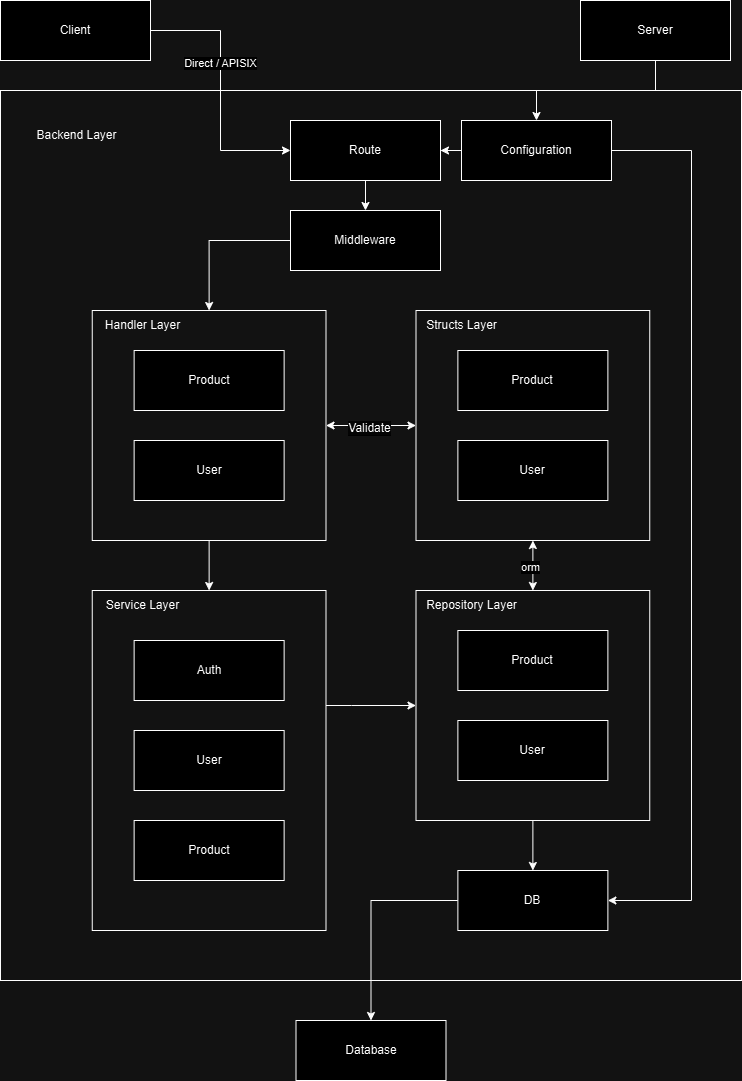

The diagram above was exported from draw.io. Its source (the exported page's mxGraphModel, read from the mxfile embedded in the PNG):
<mxGraphModel dx="1434" dy="818" grid="1" gridSize="10" guides="1" tooltips="1" connect="1" arrows="1" fold="1" page="1" pageScale="1" pageWidth="827" pageHeight="1169" math="0" shadow="0">
  <root>
    <mxCell id="0" />
    <mxCell id="1" parent="0" />
    <mxCell id="M3DVmaxJM5ZCFdouCXSP-2" value="" style="rounded=0;whiteSpace=wrap;html=1;fillColor=none;" vertex="1" parent="1">
      <mxGeometry x="49" y="120" width="741" height="890" as="geometry" />
    </mxCell>
    <mxCell id="M3DVmaxJM5ZCFdouCXSP-63" style="edgeStyle=orthogonalEdgeStyle;rounded=0;orthogonalLoop=1;jettySize=auto;html=1;entryX=0.5;entryY=0;entryDx=0;entryDy=0;" edge="1" parent="1" source="M3DVmaxJM5ZCFdouCXSP-55" target="M3DVmaxJM5ZCFdouCXSP-12">
      <mxGeometry relative="1" as="geometry" />
    </mxCell>
    <mxCell id="M3DVmaxJM5ZCFdouCXSP-55" value="" style="rounded=0;whiteSpace=wrap;html=1;fillColor=none;" vertex="1" parent="1">
      <mxGeometry x="464.5" y="620" width="233.75" height="230" as="geometry" />
    </mxCell>
    <mxCell id="M3DVmaxJM5ZCFdouCXSP-58" style="edgeStyle=orthogonalEdgeStyle;rounded=0;orthogonalLoop=1;jettySize=auto;html=1;entryX=0;entryY=0.5;entryDx=0;entryDy=0;" edge="1" parent="1" source="M3DVmaxJM5ZCFdouCXSP-46" target="M3DVmaxJM5ZCFdouCXSP-55">
      <mxGeometry relative="1" as="geometry">
        <Array as="points">
          <mxPoint x="400" y="735" />
          <mxPoint x="400" y="735" />
        </Array>
      </mxGeometry>
    </mxCell>
    <mxCell id="M3DVmaxJM5ZCFdouCXSP-46" value="" style="rounded=0;whiteSpace=wrap;html=1;fillColor=none;" vertex="1" parent="1">
      <mxGeometry x="140.75" y="620" width="233.75" height="340" as="geometry" />
    </mxCell>
    <mxCell id="M3DVmaxJM5ZCFdouCXSP-59" style="edgeStyle=orthogonalEdgeStyle;rounded=0;orthogonalLoop=1;jettySize=auto;html=1;entryX=0.5;entryY=0;entryDx=0;entryDy=0;startArrow=classic;startFill=1;" edge="1" parent="1" source="M3DVmaxJM5ZCFdouCXSP-39" target="M3DVmaxJM5ZCFdouCXSP-55">
      <mxGeometry relative="1" as="geometry" />
    </mxCell>
    <mxCell id="M3DVmaxJM5ZCFdouCXSP-61" value="orm" style="edgeLabel;html=1;align=center;verticalAlign=middle;resizable=0;points=[];" vertex="1" connectable="0" parent="M3DVmaxJM5ZCFdouCXSP-59">
      <mxGeometry x="0.04" y="-3" relative="1" as="geometry">
        <mxPoint as="offset" />
      </mxGeometry>
    </mxCell>
    <mxCell id="M3DVmaxJM5ZCFdouCXSP-39" value="" style="rounded=0;whiteSpace=wrap;html=1;fillColor=none;" vertex="1" parent="1">
      <mxGeometry x="464.5" y="340" width="233.75" height="230" as="geometry" />
    </mxCell>
    <mxCell id="M3DVmaxJM5ZCFdouCXSP-3" value="Backend Layer" style="text;html=1;align=center;verticalAlign=middle;resizable=0;points=[];autosize=1;strokeColor=none;fillColor=none;" vertex="1" parent="1">
      <mxGeometry x="75" y="150" width="100" height="30" as="geometry" />
    </mxCell>
    <mxCell id="M3DVmaxJM5ZCFdouCXSP-15" style="edgeStyle=orthogonalEdgeStyle;rounded=0;orthogonalLoop=1;jettySize=auto;html=1;" edge="1" parent="1" source="M3DVmaxJM5ZCFdouCXSP-4" target="M3DVmaxJM5ZCFdouCXSP-6">
      <mxGeometry relative="1" as="geometry" />
    </mxCell>
    <mxCell id="M3DVmaxJM5ZCFdouCXSP-67" style="edgeStyle=orthogonalEdgeStyle;rounded=0;orthogonalLoop=1;jettySize=auto;html=1;entryX=1;entryY=0.5;entryDx=0;entryDy=0;" edge="1" parent="1" source="M3DVmaxJM5ZCFdouCXSP-4" target="M3DVmaxJM5ZCFdouCXSP-12">
      <mxGeometry relative="1" as="geometry">
        <Array as="points">
          <mxPoint x="740" y="180" />
          <mxPoint x="740" y="930" />
        </Array>
      </mxGeometry>
    </mxCell>
    <mxCell id="M3DVmaxJM5ZCFdouCXSP-4" value="Configuration" style="rounded=0;whiteSpace=wrap;html=1;" vertex="1" parent="1">
      <mxGeometry x="510" y="150" width="150" height="60" as="geometry" />
    </mxCell>
    <mxCell id="M3DVmaxJM5ZCFdouCXSP-16" value="" style="edgeStyle=orthogonalEdgeStyle;rounded=0;orthogonalLoop=1;jettySize=auto;html=1;" edge="1" parent="1" source="M3DVmaxJM5ZCFdouCXSP-6" target="M3DVmaxJM5ZCFdouCXSP-7">
      <mxGeometry relative="1" as="geometry" />
    </mxCell>
    <mxCell id="M3DVmaxJM5ZCFdouCXSP-6" value="Route" style="rounded=0;whiteSpace=wrap;html=1;" vertex="1" parent="1">
      <mxGeometry x="339" y="150" width="150" height="60" as="geometry" />
    </mxCell>
    <mxCell id="M3DVmaxJM5ZCFdouCXSP-45" style="edgeStyle=orthogonalEdgeStyle;rounded=0;orthogonalLoop=1;jettySize=auto;html=1;entryX=0.5;entryY=0;entryDx=0;entryDy=0;" edge="1" parent="1" target="M3DVmaxJM5ZCFdouCXSP-8">
      <mxGeometry relative="1" as="geometry">
        <mxPoint x="340.75" y="270" as="sourcePoint" />
        <mxPoint x="184.45000000000005" y="310" as="targetPoint" />
        <Array as="points">
          <mxPoint x="258" y="270" />
        </Array>
      </mxGeometry>
    </mxCell>
    <mxCell id="M3DVmaxJM5ZCFdouCXSP-7" value="Middleware" style="rounded=0;whiteSpace=wrap;html=1;" vertex="1" parent="1">
      <mxGeometry x="339" y="240" width="150" height="60" as="geometry" />
    </mxCell>
    <mxCell id="M3DVmaxJM5ZCFdouCXSP-42" style="edgeStyle=orthogonalEdgeStyle;rounded=0;orthogonalLoop=1;jettySize=auto;html=1;entryX=0;entryY=0.5;entryDx=0;entryDy=0;startArrow=classic;startFill=1;" edge="1" parent="1" source="M3DVmaxJM5ZCFdouCXSP-8" target="M3DVmaxJM5ZCFdouCXSP-39">
      <mxGeometry relative="1" as="geometry" />
    </mxCell>
    <mxCell id="M3DVmaxJM5ZCFdouCXSP-51" value="&lt;span style=&quot;font-size: 12px; text-wrap-mode: wrap; background-color: rgb(251, 251, 251);&quot;&gt;Validate&lt;/span&gt;" style="edgeLabel;html=1;align=center;verticalAlign=middle;resizable=0;points=[];" vertex="1" connectable="0" parent="M3DVmaxJM5ZCFdouCXSP-42">
      <mxGeometry x="-0.0556" y="-2" relative="1" as="geometry">
        <mxPoint x="1" as="offset" />
      </mxGeometry>
    </mxCell>
    <mxCell id="M3DVmaxJM5ZCFdouCXSP-48" style="edgeStyle=orthogonalEdgeStyle;rounded=0;orthogonalLoop=1;jettySize=auto;html=1;" edge="1" parent="1" source="M3DVmaxJM5ZCFdouCXSP-8" target="M3DVmaxJM5ZCFdouCXSP-46">
      <mxGeometry relative="1" as="geometry" />
    </mxCell>
    <mxCell id="M3DVmaxJM5ZCFdouCXSP-8" value="" style="rounded=0;whiteSpace=wrap;html=1;fillColor=none;" vertex="1" parent="1">
      <mxGeometry x="140.75" y="340" width="233.75" height="230" as="geometry" />
    </mxCell>
    <mxCell id="M3DVmaxJM5ZCFdouCXSP-66" style="edgeStyle=orthogonalEdgeStyle;rounded=0;orthogonalLoop=1;jettySize=auto;html=1;" edge="1" parent="1" source="M3DVmaxJM5ZCFdouCXSP-12" target="M3DVmaxJM5ZCFdouCXSP-65">
      <mxGeometry relative="1" as="geometry" />
    </mxCell>
    <mxCell id="M3DVmaxJM5ZCFdouCXSP-12" value="DB" style="rounded=0;whiteSpace=wrap;html=1;" vertex="1" parent="1">
      <mxGeometry x="506.38" y="900" width="150" height="60" as="geometry" />
    </mxCell>
    <mxCell id="M3DVmaxJM5ZCFdouCXSP-14" style="edgeStyle=orthogonalEdgeStyle;rounded=0;orthogonalLoop=1;jettySize=auto;html=1;" edge="1" parent="1" source="M3DVmaxJM5ZCFdouCXSP-13" target="M3DVmaxJM5ZCFdouCXSP-4">
      <mxGeometry relative="1" as="geometry" />
    </mxCell>
    <mxCell id="M3DVmaxJM5ZCFdouCXSP-13" value="Server" style="rounded=0;whiteSpace=wrap;html=1;" vertex="1" parent="1">
      <mxGeometry x="629" y="30" width="150" height="60" as="geometry" />
    </mxCell>
    <mxCell id="M3DVmaxJM5ZCFdouCXSP-17" value="Handler Layer" style="text;html=1;align=center;verticalAlign=middle;resizable=0;points=[];autosize=1;strokeColor=none;fillColor=none;" vertex="1" parent="1">
      <mxGeometry x="140.75" y="340" width="100" height="30" as="geometry" />
    </mxCell>
    <mxCell id="M3DVmaxJM5ZCFdouCXSP-18" value="Product" style="rounded=0;whiteSpace=wrap;html=1;" vertex="1" parent="1">
      <mxGeometry x="182.63" y="380" width="150" height="60" as="geometry" />
    </mxCell>
    <mxCell id="M3DVmaxJM5ZCFdouCXSP-19" value="User" style="rounded=0;whiteSpace=wrap;html=1;" vertex="1" parent="1">
      <mxGeometry x="182.63" y="470" width="150" height="60" as="geometry" />
    </mxCell>
    <mxCell id="M3DVmaxJM5ZCFdouCXSP-20" value="Service Layer" style="text;html=1;align=center;verticalAlign=middle;resizable=0;points=[];autosize=1;strokeColor=none;fillColor=none;" vertex="1" parent="1">
      <mxGeometry x="140.75" y="620" width="100" height="30" as="geometry" />
    </mxCell>
    <mxCell id="M3DVmaxJM5ZCFdouCXSP-21" value="Product" style="rounded=0;whiteSpace=wrap;html=1;" vertex="1" parent="1">
      <mxGeometry x="182.63" y="850" width="150" height="60" as="geometry" />
    </mxCell>
    <mxCell id="M3DVmaxJM5ZCFdouCXSP-22" value="User" style="rounded=0;whiteSpace=wrap;html=1;" vertex="1" parent="1">
      <mxGeometry x="182.63" y="760" width="150" height="60" as="geometry" />
    </mxCell>
    <mxCell id="M3DVmaxJM5ZCFdouCXSP-24" value="Auth" style="rounded=0;whiteSpace=wrap;html=1;" vertex="1" parent="1">
      <mxGeometry x="182.63" y="670" width="150" height="60" as="geometry" />
    </mxCell>
    <mxCell id="M3DVmaxJM5ZCFdouCXSP-26" style="edgeStyle=orthogonalEdgeStyle;rounded=0;orthogonalLoop=1;jettySize=auto;html=1;entryX=0;entryY=0.5;entryDx=0;entryDy=0;" edge="1" parent="1" source="M3DVmaxJM5ZCFdouCXSP-25" target="M3DVmaxJM5ZCFdouCXSP-6">
      <mxGeometry relative="1" as="geometry" />
    </mxCell>
    <mxCell id="M3DVmaxJM5ZCFdouCXSP-64" value="Direct / APISIX" style="edgeLabel;html=1;align=center;verticalAlign=middle;resizable=0;points=[];" vertex="1" connectable="0" parent="M3DVmaxJM5ZCFdouCXSP-26">
      <mxGeometry x="-0.2154" y="-1" relative="1" as="geometry">
        <mxPoint as="offset" />
      </mxGeometry>
    </mxCell>
    <mxCell id="M3DVmaxJM5ZCFdouCXSP-25" value="Client" style="rounded=0;whiteSpace=wrap;html=1;" vertex="1" parent="1">
      <mxGeometry x="49" y="30" width="150" height="60" as="geometry" />
    </mxCell>
    <mxCell id="M3DVmaxJM5ZCFdouCXSP-36" value="Structs Layer" style="text;html=1;align=center;verticalAlign=middle;resizable=0;points=[];autosize=1;strokeColor=none;fillColor=none;" vertex="1" parent="1">
      <mxGeometry x="464.5" y="340" width="90" height="30" as="geometry" />
    </mxCell>
    <mxCell id="M3DVmaxJM5ZCFdouCXSP-37" value="Product" style="rounded=0;whiteSpace=wrap;html=1;" vertex="1" parent="1">
      <mxGeometry x="506.38" y="380" width="150" height="60" as="geometry" />
    </mxCell>
    <mxCell id="M3DVmaxJM5ZCFdouCXSP-38" value="User" style="rounded=0;whiteSpace=wrap;html=1;" vertex="1" parent="1">
      <mxGeometry x="506.38" y="470" width="150" height="60" as="geometry" />
    </mxCell>
    <mxCell id="M3DVmaxJM5ZCFdouCXSP-53" value="Repository Layer" style="text;html=1;align=center;verticalAlign=middle;resizable=0;points=[];autosize=1;strokeColor=none;fillColor=none;" vertex="1" parent="1">
      <mxGeometry x="464.5" y="620" width="110" height="30" as="geometry" />
    </mxCell>
    <mxCell id="M3DVmaxJM5ZCFdouCXSP-56" value="Product" style="rounded=0;whiteSpace=wrap;html=1;" vertex="1" parent="1">
      <mxGeometry x="506.38" y="660" width="150" height="60" as="geometry" />
    </mxCell>
    <mxCell id="M3DVmaxJM5ZCFdouCXSP-57" value="User" style="rounded=0;whiteSpace=wrap;html=1;" vertex="1" parent="1">
      <mxGeometry x="506.38" y="750" width="150" height="60" as="geometry" />
    </mxCell>
    <mxCell id="M3DVmaxJM5ZCFdouCXSP-65" value="Database" style="rounded=0;whiteSpace=wrap;html=1;" vertex="1" parent="1">
      <mxGeometry x="344.5" y="1050" width="150" height="60" as="geometry" />
    </mxCell>
  </root>
</mxGraphModel>